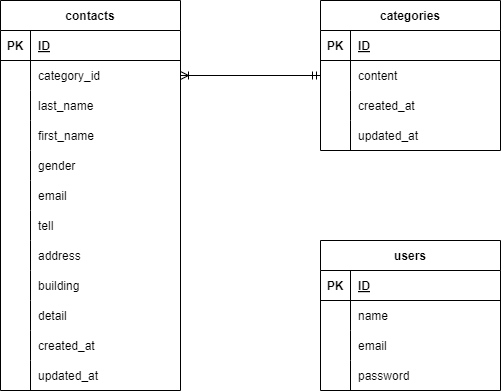

The diagram above was exported from draw.io. Its source (the exported page's mxGraphModel, read from the mxfile embedded in the PNG):
<mxGraphModel dx="802" dy="487" grid="1" gridSize="10" guides="1" tooltips="1" connect="1" arrows="1" fold="1" page="1" pageScale="1" pageWidth="827" pageHeight="1169" math="0" shadow="0">
  <root>
    <mxCell id="0" />
    <mxCell id="1" parent="0" />
    <mxCell id="12" value="users" style="shape=table;startSize=30;container=1;collapsible=1;childLayout=tableLayout;fixedRows=1;rowLines=0;fontStyle=1;align=center;resizeLast=1;" vertex="1" parent="1">
      <mxGeometry x="440" y="310" width="180" height="150" as="geometry" />
    </mxCell>
    <mxCell id="13" value="" style="shape=tableRow;horizontal=0;startSize=0;swimlaneHead=0;swimlaneBody=0;fillColor=none;collapsible=0;dropTarget=0;points=[[0,0.5],[1,0.5]];portConstraint=eastwest;top=0;left=0;right=0;bottom=1;" vertex="1" parent="12">
      <mxGeometry y="30" width="180" height="30" as="geometry" />
    </mxCell>
    <mxCell id="14" value="PK" style="shape=partialRectangle;connectable=0;fillColor=none;top=0;left=0;bottom=0;right=0;fontStyle=1;overflow=hidden;" vertex="1" parent="13">
      <mxGeometry width="30" height="30" as="geometry">
        <mxRectangle width="30" height="30" as="alternateBounds" />
      </mxGeometry>
    </mxCell>
    <mxCell id="15" value="ID" style="shape=partialRectangle;connectable=0;fillColor=none;top=0;left=0;bottom=0;right=0;align=left;spacingLeft=6;fontStyle=5;overflow=hidden;" vertex="1" parent="13">
      <mxGeometry x="30" width="150" height="30" as="geometry">
        <mxRectangle width="150" height="30" as="alternateBounds" />
      </mxGeometry>
    </mxCell>
    <mxCell id="16" value="" style="shape=tableRow;horizontal=0;startSize=0;swimlaneHead=0;swimlaneBody=0;fillColor=none;collapsible=0;dropTarget=0;points=[[0,0.5],[1,0.5]];portConstraint=eastwest;top=0;left=0;right=0;bottom=0;" vertex="1" parent="12">
      <mxGeometry y="60" width="180" height="30" as="geometry" />
    </mxCell>
    <mxCell id="17" value="" style="shape=partialRectangle;connectable=0;fillColor=none;top=0;left=0;bottom=0;right=0;editable=1;overflow=hidden;" vertex="1" parent="16">
      <mxGeometry width="30" height="30" as="geometry">
        <mxRectangle width="30" height="30" as="alternateBounds" />
      </mxGeometry>
    </mxCell>
    <mxCell id="18" value="name" style="shape=partialRectangle;connectable=0;fillColor=none;top=0;left=0;bottom=0;right=0;align=left;spacingLeft=6;overflow=hidden;" vertex="1" parent="16">
      <mxGeometry x="30" width="150" height="30" as="geometry">
        <mxRectangle width="150" height="30" as="alternateBounds" />
      </mxGeometry>
    </mxCell>
    <mxCell id="54" style="shape=tableRow;horizontal=0;startSize=0;swimlaneHead=0;swimlaneBody=0;fillColor=none;collapsible=0;dropTarget=0;points=[[0,0.5],[1,0.5]];portConstraint=eastwest;top=0;left=0;right=0;bottom=0;" vertex="1" parent="12">
      <mxGeometry y="90" width="180" height="30" as="geometry" />
    </mxCell>
    <mxCell id="55" style="shape=partialRectangle;connectable=0;fillColor=none;top=0;left=0;bottom=0;right=0;editable=1;overflow=hidden;" vertex="1" parent="54">
      <mxGeometry width="30" height="30" as="geometry">
        <mxRectangle width="30" height="30" as="alternateBounds" />
      </mxGeometry>
    </mxCell>
    <mxCell id="56" value="email" style="shape=partialRectangle;connectable=0;fillColor=none;top=0;left=0;bottom=0;right=0;align=left;spacingLeft=6;overflow=hidden;" vertex="1" parent="54">
      <mxGeometry x="30" width="150" height="30" as="geometry">
        <mxRectangle width="150" height="30" as="alternateBounds" />
      </mxGeometry>
    </mxCell>
    <mxCell id="19" value="" style="shape=tableRow;horizontal=0;startSize=0;swimlaneHead=0;swimlaneBody=0;fillColor=none;collapsible=0;dropTarget=0;points=[[0,0.5],[1,0.5]];portConstraint=eastwest;top=0;left=0;right=0;bottom=0;" vertex="1" parent="12">
      <mxGeometry y="120" width="180" height="30" as="geometry" />
    </mxCell>
    <mxCell id="20" value="" style="shape=partialRectangle;connectable=0;fillColor=none;top=0;left=0;bottom=0;right=0;editable=1;overflow=hidden;" vertex="1" parent="19">
      <mxGeometry width="30" height="30" as="geometry">
        <mxRectangle width="30" height="30" as="alternateBounds" />
      </mxGeometry>
    </mxCell>
    <mxCell id="21" value="password" style="shape=partialRectangle;connectable=0;fillColor=none;top=0;left=0;bottom=0;right=0;align=left;spacingLeft=6;overflow=hidden;" vertex="1" parent="19">
      <mxGeometry x="30" width="150" height="30" as="geometry">
        <mxRectangle width="150" height="30" as="alternateBounds" />
      </mxGeometry>
    </mxCell>
    <mxCell id="25" value="categories" style="shape=table;startSize=30;container=1;collapsible=1;childLayout=tableLayout;fixedRows=1;rowLines=0;fontStyle=1;align=center;resizeLast=1;" vertex="1" parent="1">
      <mxGeometry x="440" y="70" width="180" height="150" as="geometry" />
    </mxCell>
    <mxCell id="26" value="" style="shape=tableRow;horizontal=0;startSize=0;swimlaneHead=0;swimlaneBody=0;fillColor=none;collapsible=0;dropTarget=0;points=[[0,0.5],[1,0.5]];portConstraint=eastwest;top=0;left=0;right=0;bottom=1;" vertex="1" parent="25">
      <mxGeometry y="30" width="180" height="30" as="geometry" />
    </mxCell>
    <mxCell id="27" value="PK" style="shape=partialRectangle;connectable=0;fillColor=none;top=0;left=0;bottom=0;right=0;fontStyle=1;overflow=hidden;" vertex="1" parent="26">
      <mxGeometry width="30" height="30" as="geometry">
        <mxRectangle width="30" height="30" as="alternateBounds" />
      </mxGeometry>
    </mxCell>
    <mxCell id="28" value="ID" style="shape=partialRectangle;connectable=0;fillColor=none;top=0;left=0;bottom=0;right=0;align=left;spacingLeft=6;fontStyle=5;overflow=hidden;" vertex="1" parent="26">
      <mxGeometry x="30" width="150" height="30" as="geometry">
        <mxRectangle width="150" height="30" as="alternateBounds" />
      </mxGeometry>
    </mxCell>
    <mxCell id="29" value="" style="shape=tableRow;horizontal=0;startSize=0;swimlaneHead=0;swimlaneBody=0;fillColor=none;collapsible=0;dropTarget=0;points=[[0,0.5],[1,0.5]];portConstraint=eastwest;top=0;left=0;right=0;bottom=0;" vertex="1" parent="25">
      <mxGeometry y="60" width="180" height="30" as="geometry" />
    </mxCell>
    <mxCell id="30" value="" style="shape=partialRectangle;connectable=0;fillColor=none;top=0;left=0;bottom=0;right=0;editable=1;overflow=hidden;" vertex="1" parent="29">
      <mxGeometry width="30" height="30" as="geometry">
        <mxRectangle width="30" height="30" as="alternateBounds" />
      </mxGeometry>
    </mxCell>
    <mxCell id="31" value="content" style="shape=partialRectangle;connectable=0;fillColor=none;top=0;left=0;bottom=0;right=0;align=left;spacingLeft=6;overflow=hidden;" vertex="1" parent="29">
      <mxGeometry x="30" width="150" height="30" as="geometry">
        <mxRectangle width="150" height="30" as="alternateBounds" />
      </mxGeometry>
    </mxCell>
    <mxCell id="32" value="" style="shape=tableRow;horizontal=0;startSize=0;swimlaneHead=0;swimlaneBody=0;fillColor=none;collapsible=0;dropTarget=0;points=[[0,0.5],[1,0.5]];portConstraint=eastwest;top=0;left=0;right=0;bottom=0;" vertex="1" parent="25">
      <mxGeometry y="90" width="180" height="30" as="geometry" />
    </mxCell>
    <mxCell id="33" value="" style="shape=partialRectangle;connectable=0;fillColor=none;top=0;left=0;bottom=0;right=0;editable=1;overflow=hidden;" vertex="1" parent="32">
      <mxGeometry width="30" height="30" as="geometry">
        <mxRectangle width="30" height="30" as="alternateBounds" />
      </mxGeometry>
    </mxCell>
    <mxCell id="34" value="created_at" style="shape=partialRectangle;connectable=0;fillColor=none;top=0;left=0;bottom=0;right=0;align=left;spacingLeft=6;overflow=hidden;" vertex="1" parent="32">
      <mxGeometry x="30" width="150" height="30" as="geometry">
        <mxRectangle width="150" height="30" as="alternateBounds" />
      </mxGeometry>
    </mxCell>
    <mxCell id="35" value="" style="shape=tableRow;horizontal=0;startSize=0;swimlaneHead=0;swimlaneBody=0;fillColor=none;collapsible=0;dropTarget=0;points=[[0,0.5],[1,0.5]];portConstraint=eastwest;top=0;left=0;right=0;bottom=0;" vertex="1" parent="25">
      <mxGeometry y="120" width="180" height="30" as="geometry" />
    </mxCell>
    <mxCell id="36" value="" style="shape=partialRectangle;connectable=0;fillColor=none;top=0;left=0;bottom=0;right=0;editable=1;overflow=hidden;" vertex="1" parent="35">
      <mxGeometry width="30" height="30" as="geometry">
        <mxRectangle width="30" height="30" as="alternateBounds" />
      </mxGeometry>
    </mxCell>
    <mxCell id="37" value="updated_at" style="shape=partialRectangle;connectable=0;fillColor=none;top=0;left=0;bottom=0;right=0;align=left;spacingLeft=6;overflow=hidden;" vertex="1" parent="35">
      <mxGeometry x="30" width="150" height="30" as="geometry">
        <mxRectangle width="150" height="30" as="alternateBounds" />
      </mxGeometry>
    </mxCell>
    <mxCell id="38" value="contacts" style="shape=table;startSize=30;container=1;collapsible=1;childLayout=tableLayout;fixedRows=1;rowLines=0;fontStyle=1;align=center;resizeLast=1;" vertex="1" parent="1">
      <mxGeometry x="120" y="70" width="180" height="390" as="geometry" />
    </mxCell>
    <mxCell id="39" value="" style="shape=tableRow;horizontal=0;startSize=0;swimlaneHead=0;swimlaneBody=0;fillColor=none;collapsible=0;dropTarget=0;points=[[0,0.5],[1,0.5]];portConstraint=eastwest;top=0;left=0;right=0;bottom=1;" vertex="1" parent="38">
      <mxGeometry y="30" width="180" height="30" as="geometry" />
    </mxCell>
    <mxCell id="40" value="PK" style="shape=partialRectangle;connectable=0;fillColor=none;top=0;left=0;bottom=0;right=0;fontStyle=1;overflow=hidden;" vertex="1" parent="39">
      <mxGeometry width="30" height="30" as="geometry">
        <mxRectangle width="30" height="30" as="alternateBounds" />
      </mxGeometry>
    </mxCell>
    <mxCell id="41" value="ID" style="shape=partialRectangle;connectable=0;fillColor=none;top=0;left=0;bottom=0;right=0;align=left;spacingLeft=6;fontStyle=5;overflow=hidden;" vertex="1" parent="39">
      <mxGeometry x="30" width="150" height="30" as="geometry">
        <mxRectangle width="150" height="30" as="alternateBounds" />
      </mxGeometry>
    </mxCell>
    <mxCell id="42" value="" style="shape=tableRow;horizontal=0;startSize=0;swimlaneHead=0;swimlaneBody=0;fillColor=none;collapsible=0;dropTarget=0;points=[[0,0.5],[1,0.5]];portConstraint=eastwest;top=0;left=0;right=0;bottom=0;" vertex="1" parent="38">
      <mxGeometry y="60" width="180" height="30" as="geometry" />
    </mxCell>
    <mxCell id="43" value="" style="shape=partialRectangle;connectable=0;fillColor=none;top=0;left=0;bottom=0;right=0;editable=1;overflow=hidden;" vertex="1" parent="42">
      <mxGeometry width="30" height="30" as="geometry">
        <mxRectangle width="30" height="30" as="alternateBounds" />
      </mxGeometry>
    </mxCell>
    <mxCell id="44" value="category_id" style="shape=partialRectangle;connectable=0;fillColor=none;top=0;left=0;bottom=0;right=0;align=left;spacingLeft=6;overflow=hidden;" vertex="1" parent="42">
      <mxGeometry x="30" width="150" height="30" as="geometry">
        <mxRectangle width="150" height="30" as="alternateBounds" />
      </mxGeometry>
    </mxCell>
    <mxCell id="57" style="shape=tableRow;horizontal=0;startSize=0;swimlaneHead=0;swimlaneBody=0;fillColor=none;collapsible=0;dropTarget=0;points=[[0,0.5],[1,0.5]];portConstraint=eastwest;top=0;left=0;right=0;bottom=0;" vertex="1" parent="38">
      <mxGeometry y="90" width="180" height="30" as="geometry" />
    </mxCell>
    <mxCell id="58" style="shape=partialRectangle;connectable=0;fillColor=none;top=0;left=0;bottom=0;right=0;editable=1;overflow=hidden;" vertex="1" parent="57">
      <mxGeometry width="30" height="30" as="geometry">
        <mxRectangle width="30" height="30" as="alternateBounds" />
      </mxGeometry>
    </mxCell>
    <mxCell id="59" value="last_name" style="shape=partialRectangle;connectable=0;fillColor=none;top=0;left=0;bottom=0;right=0;align=left;spacingLeft=6;overflow=hidden;" vertex="1" parent="57">
      <mxGeometry x="30" width="150" height="30" as="geometry">
        <mxRectangle width="150" height="30" as="alternateBounds" />
      </mxGeometry>
    </mxCell>
    <mxCell id="73" style="shape=tableRow;horizontal=0;startSize=0;swimlaneHead=0;swimlaneBody=0;fillColor=none;collapsible=0;dropTarget=0;points=[[0,0.5],[1,0.5]];portConstraint=eastwest;top=0;left=0;right=0;bottom=0;" vertex="1" parent="38">
      <mxGeometry y="120" width="180" height="30" as="geometry" />
    </mxCell>
    <mxCell id="74" style="shape=partialRectangle;connectable=0;fillColor=none;top=0;left=0;bottom=0;right=0;editable=1;overflow=hidden;" vertex="1" parent="73">
      <mxGeometry width="30" height="30" as="geometry">
        <mxRectangle width="30" height="30" as="alternateBounds" />
      </mxGeometry>
    </mxCell>
    <mxCell id="75" value="first_name" style="shape=partialRectangle;connectable=0;fillColor=none;top=0;left=0;bottom=0;right=0;align=left;spacingLeft=6;overflow=hidden;" vertex="1" parent="73">
      <mxGeometry x="30" width="150" height="30" as="geometry">
        <mxRectangle width="150" height="30" as="alternateBounds" />
      </mxGeometry>
    </mxCell>
    <mxCell id="60" style="shape=tableRow;horizontal=0;startSize=0;swimlaneHead=0;swimlaneBody=0;fillColor=none;collapsible=0;dropTarget=0;points=[[0,0.5],[1,0.5]];portConstraint=eastwest;top=0;left=0;right=0;bottom=0;" vertex="1" parent="38">
      <mxGeometry y="150" width="180" height="30" as="geometry" />
    </mxCell>
    <mxCell id="61" style="shape=partialRectangle;connectable=0;fillColor=none;top=0;left=0;bottom=0;right=0;editable=1;overflow=hidden;" vertex="1" parent="60">
      <mxGeometry width="30" height="30" as="geometry">
        <mxRectangle width="30" height="30" as="alternateBounds" />
      </mxGeometry>
    </mxCell>
    <mxCell id="62" value="gender" style="shape=partialRectangle;connectable=0;fillColor=none;top=0;left=0;bottom=0;right=0;align=left;spacingLeft=6;overflow=hidden;" vertex="1" parent="60">
      <mxGeometry x="30" width="150" height="30" as="geometry">
        <mxRectangle width="150" height="30" as="alternateBounds" />
      </mxGeometry>
    </mxCell>
    <mxCell id="76" style="shape=tableRow;horizontal=0;startSize=0;swimlaneHead=0;swimlaneBody=0;fillColor=none;collapsible=0;dropTarget=0;points=[[0,0.5],[1,0.5]];portConstraint=eastwest;top=0;left=0;right=0;bottom=0;" vertex="1" parent="38">
      <mxGeometry y="180" width="180" height="30" as="geometry" />
    </mxCell>
    <mxCell id="77" style="shape=partialRectangle;connectable=0;fillColor=none;top=0;left=0;bottom=0;right=0;editable=1;overflow=hidden;" vertex="1" parent="76">
      <mxGeometry width="30" height="30" as="geometry">
        <mxRectangle width="30" height="30" as="alternateBounds" />
      </mxGeometry>
    </mxCell>
    <mxCell id="78" value="email" style="shape=partialRectangle;connectable=0;fillColor=none;top=0;left=0;bottom=0;right=0;align=left;spacingLeft=6;overflow=hidden;" vertex="1" parent="76">
      <mxGeometry x="30" width="150" height="30" as="geometry">
        <mxRectangle width="150" height="30" as="alternateBounds" />
      </mxGeometry>
    </mxCell>
    <mxCell id="79" style="shape=tableRow;horizontal=0;startSize=0;swimlaneHead=0;swimlaneBody=0;fillColor=none;collapsible=0;dropTarget=0;points=[[0,0.5],[1,0.5]];portConstraint=eastwest;top=0;left=0;right=0;bottom=0;" vertex="1" parent="38">
      <mxGeometry y="210" width="180" height="30" as="geometry" />
    </mxCell>
    <mxCell id="80" style="shape=partialRectangle;connectable=0;fillColor=none;top=0;left=0;bottom=0;right=0;editable=1;overflow=hidden;" vertex="1" parent="79">
      <mxGeometry width="30" height="30" as="geometry">
        <mxRectangle width="30" height="30" as="alternateBounds" />
      </mxGeometry>
    </mxCell>
    <mxCell id="81" value="tell" style="shape=partialRectangle;connectable=0;fillColor=none;top=0;left=0;bottom=0;right=0;align=left;spacingLeft=6;overflow=hidden;" vertex="1" parent="79">
      <mxGeometry x="30" width="150" height="30" as="geometry">
        <mxRectangle width="150" height="30" as="alternateBounds" />
      </mxGeometry>
    </mxCell>
    <mxCell id="82" style="shape=tableRow;horizontal=0;startSize=0;swimlaneHead=0;swimlaneBody=0;fillColor=none;collapsible=0;dropTarget=0;points=[[0,0.5],[1,0.5]];portConstraint=eastwest;top=0;left=0;right=0;bottom=0;" vertex="1" parent="38">
      <mxGeometry y="240" width="180" height="30" as="geometry" />
    </mxCell>
    <mxCell id="83" style="shape=partialRectangle;connectable=0;fillColor=none;top=0;left=0;bottom=0;right=0;editable=1;overflow=hidden;" vertex="1" parent="82">
      <mxGeometry width="30" height="30" as="geometry">
        <mxRectangle width="30" height="30" as="alternateBounds" />
      </mxGeometry>
    </mxCell>
    <mxCell id="84" value="address" style="shape=partialRectangle;connectable=0;fillColor=none;top=0;left=0;bottom=0;right=0;align=left;spacingLeft=6;overflow=hidden;" vertex="1" parent="82">
      <mxGeometry x="30" width="150" height="30" as="geometry">
        <mxRectangle width="150" height="30" as="alternateBounds" />
      </mxGeometry>
    </mxCell>
    <mxCell id="85" style="shape=tableRow;horizontal=0;startSize=0;swimlaneHead=0;swimlaneBody=0;fillColor=none;collapsible=0;dropTarget=0;points=[[0,0.5],[1,0.5]];portConstraint=eastwest;top=0;left=0;right=0;bottom=0;" vertex="1" parent="38">
      <mxGeometry y="270" width="180" height="30" as="geometry" />
    </mxCell>
    <mxCell id="86" style="shape=partialRectangle;connectable=0;fillColor=none;top=0;left=0;bottom=0;right=0;editable=1;overflow=hidden;" vertex="1" parent="85">
      <mxGeometry width="30" height="30" as="geometry">
        <mxRectangle width="30" height="30" as="alternateBounds" />
      </mxGeometry>
    </mxCell>
    <mxCell id="87" value="building" style="shape=partialRectangle;connectable=0;fillColor=none;top=0;left=0;bottom=0;right=0;align=left;spacingLeft=6;overflow=hidden;" vertex="1" parent="85">
      <mxGeometry x="30" width="150" height="30" as="geometry">
        <mxRectangle width="150" height="30" as="alternateBounds" />
      </mxGeometry>
    </mxCell>
    <mxCell id="66" style="shape=tableRow;horizontal=0;startSize=0;swimlaneHead=0;swimlaneBody=0;fillColor=none;collapsible=0;dropTarget=0;points=[[0,0.5],[1,0.5]];portConstraint=eastwest;top=0;left=0;right=0;bottom=0;" vertex="1" parent="38">
      <mxGeometry y="300" width="180" height="30" as="geometry" />
    </mxCell>
    <mxCell id="67" style="shape=partialRectangle;connectable=0;fillColor=none;top=0;left=0;bottom=0;right=0;editable=1;overflow=hidden;" vertex="1" parent="66">
      <mxGeometry width="30" height="30" as="geometry">
        <mxRectangle width="30" height="30" as="alternateBounds" />
      </mxGeometry>
    </mxCell>
    <mxCell id="68" value="detail" style="shape=partialRectangle;connectable=0;fillColor=none;top=0;left=0;bottom=0;right=0;align=left;spacingLeft=6;overflow=hidden;" vertex="1" parent="66">
      <mxGeometry x="30" width="150" height="30" as="geometry">
        <mxRectangle width="150" height="30" as="alternateBounds" />
      </mxGeometry>
    </mxCell>
    <mxCell id="63" style="shape=tableRow;horizontal=0;startSize=0;swimlaneHead=0;swimlaneBody=0;fillColor=none;collapsible=0;dropTarget=0;points=[[0,0.5],[1,0.5]];portConstraint=eastwest;top=0;left=0;right=0;bottom=0;" vertex="1" parent="38">
      <mxGeometry y="330" width="180" height="30" as="geometry" />
    </mxCell>
    <mxCell id="64" style="shape=partialRectangle;connectable=0;fillColor=none;top=0;left=0;bottom=0;right=0;editable=1;overflow=hidden;" vertex="1" parent="63">
      <mxGeometry width="30" height="30" as="geometry">
        <mxRectangle width="30" height="30" as="alternateBounds" />
      </mxGeometry>
    </mxCell>
    <mxCell id="65" value="created_at  " style="shape=partialRectangle;connectable=0;fillColor=none;top=0;left=0;bottom=0;right=0;align=left;spacingLeft=6;overflow=hidden;" vertex="1" parent="63">
      <mxGeometry x="30" width="150" height="30" as="geometry">
        <mxRectangle width="150" height="30" as="alternateBounds" />
      </mxGeometry>
    </mxCell>
    <mxCell id="48" value="" style="shape=tableRow;horizontal=0;startSize=0;swimlaneHead=0;swimlaneBody=0;fillColor=none;collapsible=0;dropTarget=0;points=[[0,0.5],[1,0.5]];portConstraint=eastwest;top=0;left=0;right=0;bottom=0;" vertex="1" parent="38">
      <mxGeometry y="360" width="180" height="30" as="geometry" />
    </mxCell>
    <mxCell id="49" value="" style="shape=partialRectangle;connectable=0;fillColor=none;top=0;left=0;bottom=0;right=0;editable=1;overflow=hidden;" vertex="1" parent="48">
      <mxGeometry width="30" height="30" as="geometry">
        <mxRectangle width="30" height="30" as="alternateBounds" />
      </mxGeometry>
    </mxCell>
    <mxCell id="50" value="updated_at" style="shape=partialRectangle;connectable=0;fillColor=none;top=0;left=0;bottom=0;right=0;align=left;spacingLeft=6;overflow=hidden;" vertex="1" parent="48">
      <mxGeometry x="30" width="150" height="30" as="geometry">
        <mxRectangle width="150" height="30" as="alternateBounds" />
      </mxGeometry>
    </mxCell>
    <mxCell id="88" value="" style="fontSize=12;html=1;endArrow=ERoneToMany;startArrow=ERmandOne;exitX=0;exitY=0.5;exitDx=0;exitDy=0;entryX=1;entryY=0.5;entryDx=0;entryDy=0;" edge="1" parent="1" source="29" target="42">
      <mxGeometry width="100" height="100" relative="1" as="geometry">
        <mxPoint x="390" y="130" as="sourcePoint" />
        <mxPoint x="340" y="220" as="targetPoint" />
      </mxGeometry>
    </mxCell>
  </root>
</mxGraphModel>